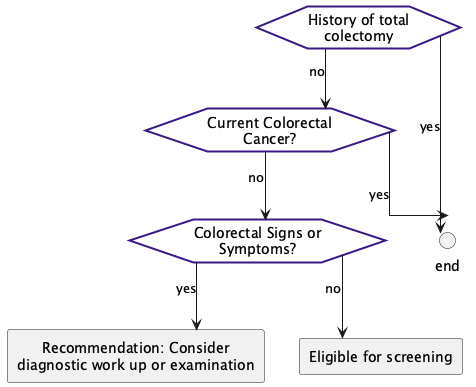

The diagram above was rendered by PlantUML. Its source (embedded in the PNG):
@startuml
hide stereotype
skinparam linetype ortho
<style>
hexagon {
    MaximumWidth: 150;
    BackGroundColor: white ;
    LineThickness: 2;
    LineColor: #381885; 
    HorizontalAlignment: center;
}
rectangle {
    MaximumWidth: 250;
    HorizontalAlignment: center;
}
</style>
hexagon "History of total colectomy" as eve_HxTotalColectomy [[#eve-HxTotalColectomy]]
hexagon "Current Colorectal Cancer?" as eve_ActiveCRC [[#eve-ActiveCRC]]
hexagon "Colorectal Signs or Symptoms?" as eve_Symptomatic [[#eve-Symptomatic]]
circle "end" as end_1 <<end>>
rectangle "Recommendation: Consider diagnostic work up or examination" as act_Diagnostic [[#act-Diagnostic]]
rectangle "Eligible for screening" as act_ScreeningEligible [[#act-ScreeningEligible]]
eve_HxTotalColectomy-->end_1: yes
eve_HxTotalColectomy-->eve_ActiveCRC: no
eve_ActiveCRC-->end_1: yes
eve_ActiveCRC-->eve_Symptomatic: no 
eve_Symptomatic-->act_Diagnostic: yes
eve_Symptomatic-->act_ScreeningEligible: no
@enduml